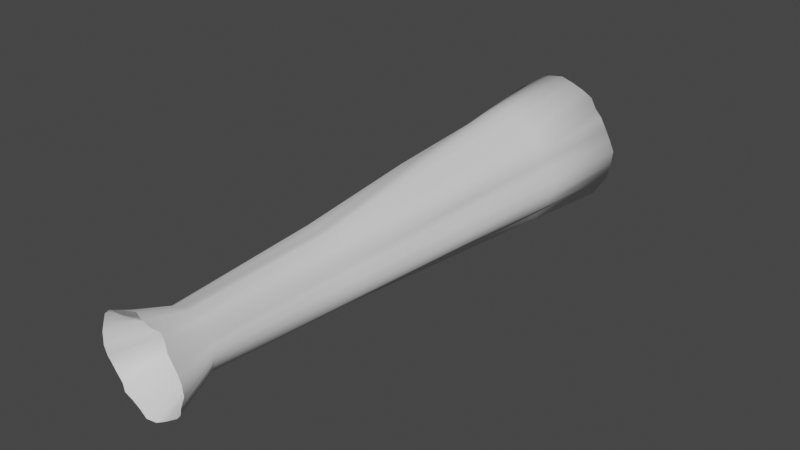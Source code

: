 # Source: suction_vfx_mesh.blend  (saved by Blender 3.5.10; exported with 4.5.12 LTS)
import bpy
from mathutils import Matrix  # noqa: F401  (used for matrix-valued properties, if any)

bpy.ops.wm.read_factory_settings(use_empty=True)
scene = bpy.context.scene
scene.name = 'Scene'

# ---- collections
col_collection = bpy.data.collections.new('Collection'); scene.collection.children.link(col_collection)

# ---- world
world_world = bpy.data.worlds.new('World'); scene.world = world_world
world_world.use_nodes = True; world_world.node_tree.nodes.clear()
_N = world_world.node_tree.nodes; _L = world_world.node_tree.links
n0 = _N.new('ShaderNodeOutputWorld'); n0.name = 'World Output'; n0.location = (300, 300)
n1 = _N.new('ShaderNodeBackground'); n1.name = 'Background'; n1.location = (10, 300)
n1.inputs[0].default_value = (0.05088, 0.05088, 0.05088, 1.0)
_L.new(n1.outputs[0], n0.inputs[0])
n0.is_active_output = True
world_world.color = (0.05088, 0.05088, 0.05088)
world_world.use_sun_shadow = False
world_world.sun_shadow_jitter_overblur = 0.0

# ---- meshes
me_cylinder = bpy.data.meshes.new('Cylinder')
me_cylinder.from_pydata([(0.01584, 3.658, 0.9556), (0.01263, -3.944, 0.6225), (0.1962, 3.642, 0.9106), (0.139, -3.979, 0.5948), (0.3722, 3.657, 0.8314), (0.2468, -3.966, 0.5469), (0.4868, 3.705, 0.7316), (0.3194, -3.906, 0.4954), (0.5759, 3.688, 0.5976), (0.3814, -3.92, 0.417), (0.6953, 3.66, 0.4984), (0.4527, -3.955, 0.332), (0.7684, 3.696, 0.3187), (0.5112, -3.945, 0.2111), (0.8404, 3.693, 0.1866), (0.5543, -3.937, 0.1201), (0.9139, 3.693, 0.02965), (0.5964, -3.939, 0.02565), (0.8984, 3.678, -0.1703), (0.603, -3.93, -0.1184), (0.8707, 3.653, -0.3696), (0.5735, -3.96, -0.2504), (0.7605, 3.653, -0.5373), (0.5236, -3.938, -0.3751), (0.6665, 3.663, -0.6837), (0.4392, -3.923, -0.4619), (0.5356, 3.677, -0.7853), (0.3477, -3.939, -0.517), (0.36, 3.694, -0.8885), (0.2362, -3.919, -0.5973), (0.1706, 3.653, -0.9564), (0.1227, -3.945, -0.6501), (0.01572, 3.623, -0.927), (0.01523, -3.984, -0.6275), (-0.1656, 3.647, -0.8714), (-0.1061, -3.96, -0.5844), (-0.368, 3.673, -0.8165), (-0.2593, -3.934, -0.5493), (-0.5157, 3.657, -0.7263), (-0.3619, -3.941, -0.4934), (-0.6214, 3.692, -0.6358), (-0.4387, -3.904, -0.4374), (-0.7712, 3.705, -0.5178), (-0.5386, -3.891, -0.3564), (-0.8386, 3.681, -0.3275), (-0.5828, -3.911, -0.2317), (-0.8472, 3.658, -0.1884), (-0.568, -3.952, -0.128), (-0.8433, 3.649, 0.009628), (-0.5791, -3.972, 0.006896), (-0.8891, 3.642, 0.2002), (-0.5977, -3.954, 0.1566), (-0.8202, 3.65, 0.3762), (-0.5663, -3.946, 0.2775), (-0.7879, 3.652, 0.5427), (-0.5373, -3.936, 0.3876), (-0.6458, 3.655, 0.6584), (-0.4489, -3.937, 0.468), (-0.4812, 3.642, 0.742), (-0.3186, -3.965, 0.5101), (-0.3593, 3.64, 0.8614), (-0.2291, -3.987, 0.558), (-0.1908, 3.641, 0.9309), (-0.1278, -3.969, 0.5964), (0.02058, -1.291, 0.4608), (0.1309, -1.294, 0.4944), (0.192, -1.296, 0.4316), (0.291, -1.287, 0.4215), (0.3527, -1.31, 0.3196), (0.3798, -1.319, 0.2432), (0.4052, -1.331, 0.165), (0.4447, -1.303, 0.09501), (0.5128, -1.298, 0.01884), (0.5324, -1.335, -0.1075), (0.5117, -1.318, -0.2198), (0.4549, -1.305, -0.2874), (0.4039, -1.314, -0.3422), (0.2863, -1.317, -0.3587), (0.1458, -1.297, -0.4126), (0.06826, -1.3, -0.4261), (0.005415, -1.298, -0.4444), (-0.05882, -1.325, -0.4445), (-0.1571, -1.33, -0.3988), (-0.2632, -1.318, -0.3643), (-0.3398, -1.329, -0.3703), (-0.3735, -1.302, -0.2846), (-0.4272, -1.284, -0.1666), (-0.46, -1.327, -0.07473), (-0.4658, -1.339, 0.006515), (-0.5312, -1.303, 0.1047), (-0.4974, -1.309, 0.1811), (-0.4017, -1.322, 0.2227), (-0.3435, -1.337, 0.3258), (-0.2534, -1.296, 0.4387), (-0.1442, -1.303, 0.4265), (-0.06203, -1.301, 0.4399), (0.01015, -3.34, 0.3861), (0.08575, -3.356, 0.3915), (0.1524, -3.362, 0.346), (0.2184, -3.329, 0.3353), (0.2669, -3.352, 0.2598), (0.3049, -3.357, 0.2177), (0.3481, -3.358, 0.1328), (0.3638, -3.345, 0.07724), (0.402, -3.35, 0.01557), (0.3941, -3.345, -0.08124), (0.3692, -3.367, -0.1599), (0.3444, -3.342, -0.2272), (0.2867, -3.347, -0.2829), (0.2257, -3.359, -0.3111), (0.1375, -3.333, -0.3646), (0.07225, -3.354, -0.3861), (0.0008714, -3.36, -0.3831), (-0.05843, -3.355, -0.3704), (-0.1527, -3.349, -0.3539), (-0.2216, -3.356, -0.309), (-0.2718, -3.344, -0.2884), (-0.3225, -3.343, -0.2257), (-0.3619, -3.329, -0.1411), (-0.3706, -3.361, -0.07381), (-0.3758, -3.367, 0.001065), (-0.4026, -3.347, 0.08687), (-0.3652, -3.349, 0.1557), (-0.3345, -3.353, 0.2146), (-0.2788, -3.355, 0.2783), (-0.2049, -3.352, 0.3345), (-0.1394, -3.358, 0.3577), (-0.07685, -3.358, 0.3678), (0.1496, 0.5373, 0.6569), (0.1465, 2.278, 0.7689), (0.2623, 0.561, 0.5682), (0.3225, 2.307, 0.6942), (0.3984, 0.5771, 0.5632), (0.4626, 2.306, 0.6492), (0.4997, 0.5463, 0.4393), (0.5622, 2.257, 0.5186), (0.5608, 0.5342, 0.368), (0.6604, 2.243, 0.4445), (0.5462, 0.5311, 0.2512), (0.6841, 2.295, 0.3013), (0.5504, 0.5302, 0.1375), (0.7211, 2.306, 0.1797), (0.6209, 0.5179, 0.009602), (0.803, 2.285, 0.03819), (0.6699, 0.4877, -0.133), (0.8155, 2.268, -0.1388), (0.6483, 0.5232, -0.2604), (0.7738, 2.26, -0.2915), (0.5161, 0.5233, -0.3709), (0.6309, 2.239, -0.4367), (0.4775, 0.5189, -0.4793), (0.5885, 2.249, -0.5807), (0.3691, 0.5126, -0.5009), (0.4933, 2.271, -0.6639), (0.2184, 0.5335, -0.5591), (0.3108, 2.307, -0.7609), (0.1083, 0.5564, -0.6043), (0.1405, 2.268, -0.8023), (0.003186, 0.5466, -0.6414), (-0.01164, 2.232, -0.7942), (-0.1237, 0.4923, -0.6429), (-0.1655, 2.22, -0.7967), (-0.2451, 0.4907, -0.5603), (-0.3089, 2.257, -0.7456), (-0.361, 0.4942, -0.4702), (-0.4083, 2.24, -0.6324), (-0.4819, 0.5035, -0.4601), (-0.5152, 2.284, -0.5475), (-0.575, 0.5267, -0.3693), (-0.6824, 2.296, -0.4677), (-0.6395, 0.5183, -0.232), (-0.7733, 2.257, -0.2849), (-0.6498, 0.5076, -0.1462), (-0.7924, 2.25, -0.1829), (-0.6016, 0.519, -0.01287), (-0.7422, 2.257, -0.008021), (-0.6707, 0.5157, 0.1366), (-0.7964, 2.239, 0.1391), (-0.6057, 0.4975, 0.2558), (-0.7185, 2.216, 0.282), (-0.5283, 0.5158, 0.3359), (-0.6707, 2.237, 0.4139), (-0.4769, 0.5166, 0.4471), (-0.5653, 2.239, 0.529), (-0.3805, 0.5422, 0.5456), (-0.4369, 2.25, 0.6206), (-0.2367, 0.5324, 0.5808), (-0.3207, 2.259, 0.7451), (-0.1084, 0.5276, 0.6686), (-0.1521, 2.257, 0.8394), (0.002564, 2.276, 0.8432), (0.003106, 0.5319, 0.6913), (0.02196, 4.078, 0.246), (0.06752, 4.073, 0.2346), (0.112, 4.077, 0.2146), (0.1409, 4.09, 0.1894), (0.1635, 4.085, 0.1555), (0.1936, 4.078, 0.1304), (0.2121, 4.087, 0.08505), (0.2303, 4.087, 0.05166), (0.2489, 4.086, 0.01201), (0.2449, 4.083, -0.03852), (0.2379, 4.076, -0.08887), (0.2101, 4.076, -0.1312), (0.1864, 4.079, -0.1682), (0.1533, 4.082, -0.1939), (0.1089, 4.087, -0.22), (0.06107, 4.076, -0.2371), (0.02193, 4.069, -0.2297), (-0.02389, 4.075, -0.2156), (-0.07501, 4.081, -0.2018), (-0.1123, 4.077, -0.179), (-0.139, 4.086, -0.1561), (-0.1769, 4.089, -0.1263), (-0.1939, 4.083, -0.07823), (-0.1961, 4.078, -0.04308), (-0.1951, 4.075, 0.006953), (-0.2067, 4.074, 0.05509), (-0.1893, 4.076, 0.09956), (-0.1811, 4.076, 0.1416), (-0.1452, 4.077, 0.1709), (-0.1036, 4.074, 0.192), (-0.07283, 4.073, 0.2221), (-0.03026, 4.073, 0.2397)], [], [(96, 1, 3, 97), (97, 3, 5, 98), (98, 5, 7, 99), (99, 7, 9, 100), (100, 9, 11, 101), (101, 11, 13, 102), (102, 13, 15, 103), (103, 15, 17, 104), (104, 17, 19, 105), (105, 19, 21, 106), (106, 21, 23, 107), (107, 23, 25, 108), (108, 25, 27, 109), (109, 27, 29, 110), (110, 29, 31, 111), (111, 31, 33, 112), (112, 33, 35, 113), (113, 35, 37, 114), (114, 37, 39, 115), (115, 39, 41, 116), (116, 41, 43, 117), (117, 43, 45, 118), (118, 45, 47, 119), (119, 47, 49, 120), (120, 49, 51, 121), (121, 51, 53, 122), (122, 53, 55, 123), (123, 55, 57, 124), (124, 57, 59, 125), (125, 59, 61, 126), (126, 61, 63, 127), (127, 63, 1, 96), (188, 95, 64, 191), (186, 94, 95, 188), (184, 93, 94, 186), (182, 92, 93, 184), (180, 91, 92, 182), (178, 90, 91, 180), (176, 89, 90, 178), (174, 88, 89, 176), (172, 87, 88, 174), (170, 86, 87, 172), (168, 85, 86, 170), (166, 84, 85, 168), (164, 83, 84, 166), (162, 82, 83, 164), (160, 81, 82, 162), (158, 80, 81, 160), (156, 79, 80, 158), (154, 78, 79, 156), (152, 77, 78, 154), (150, 76, 77, 152), (148, 75, 76, 150), (146, 74, 75, 148), (144, 73, 74, 146), (142, 72, 73, 144), (140, 71, 72, 142), (138, 70, 71, 140), (136, 69, 70, 138), (134, 68, 69, 136), (132, 67, 68, 134), (130, 66, 67, 132), (128, 65, 66, 130), (191, 64, 65, 128), (95, 127, 96, 64), (94, 126, 127, 95), (93, 125, 126, 94), (92, 124, 125, 93), (91, 123, 124, 92), (90, 122, 123, 91), (89, 121, 122, 90), (88, 120, 121, 89), (87, 119, 120, 88), (86, 118, 119, 87), (85, 117, 118, 86), (84, 116, 117, 85), (83, 115, 116, 84), (82, 114, 115, 83), (81, 113, 114, 82), (80, 112, 113, 81), (79, 111, 112, 80), (78, 110, 111, 79), (77, 109, 110, 78), (76, 108, 109, 77), (75, 107, 108, 76), (74, 106, 107, 75), (73, 105, 106, 74), (72, 104, 105, 73), (71, 103, 104, 72), (70, 102, 103, 71), (69, 101, 102, 70), (68, 100, 101, 69), (67, 99, 100, 68), (66, 98, 99, 67), (65, 97, 98, 66), (64, 96, 97, 65), (0, 190, 129, 2), (190, 191, 128, 129), (2, 129, 131, 4), (129, 128, 130, 131), (4, 131, 133, 6), (131, 130, 132, 133), (6, 133, 135, 8), (133, 132, 134, 135), (8, 135, 137, 10), (135, 134, 136, 137), (10, 137, 139, 12), (137, 136, 138, 139), (12, 139, 141, 14), (139, 138, 140, 141), (14, 141, 143, 16), (141, 140, 142, 143), (16, 143, 145, 18), (143, 142, 144, 145), (18, 145, 147, 20), (145, 144, 146, 147), (20, 147, 149, 22), (147, 146, 148, 149), (22, 149, 151, 24), (149, 148, 150, 151), (24, 151, 153, 26), (151, 150, 152, 153), (26, 153, 155, 28), (153, 152, 154, 155), (28, 155, 157, 30), (155, 154, 156, 157), (30, 157, 159, 32), (157, 156, 158, 159), (32, 159, 161, 34), (159, 158, 160, 161), (34, 161, 163, 36), (161, 160, 162, 163), (36, 163, 165, 38), (163, 162, 164, 165), (38, 165, 167, 40), (165, 164, 166, 167), (40, 167, 169, 42), (167, 166, 168, 169), (42, 169, 171, 44), (169, 168, 170, 171), (44, 171, 173, 46), (171, 170, 172, 173), (46, 173, 175, 48), (173, 172, 174, 175), (48, 175, 177, 50), (175, 174, 176, 177), (50, 177, 179, 52), (177, 176, 178, 179), (52, 179, 181, 54), (179, 178, 180, 181), (54, 181, 183, 56), (181, 180, 182, 183), (56, 183, 185, 58), (183, 182, 184, 185), (58, 185, 187, 60), (185, 184, 186, 187), (60, 187, 189, 62), (187, 186, 188, 189), (62, 189, 190, 0), (189, 188, 191, 190), (44, 46, 215, 214), (0, 2, 193, 192), (62, 0, 192, 223), (18, 20, 202, 201), (36, 38, 211, 210), (54, 56, 220, 219), (10, 12, 198, 197), (28, 30, 207, 206), (46, 48, 216, 215), (2, 4, 194, 193), (20, 22, 203, 202), (38, 40, 212, 211), (56, 58, 221, 220), (12, 14, 199, 198), (30, 32, 208, 207), (48, 50, 217, 216), (4, 6, 195, 194), (22, 24, 204, 203), (40, 42, 213, 212), (58, 60, 222, 221), (14, 16, 200, 199), (32, 34, 209, 208), (50, 52, 218, 217), (6, 8, 196, 195), (24, 26, 205, 204), (42, 44, 214, 213), (60, 62, 223, 222), (16, 18, 201, 200), (34, 36, 210, 209), (52, 54, 219, 218), (8, 10, 197, 196), (26, 28, 206, 205), (192, 193, 194, 195, 196, 197, 198, 199, 200, 201, 202, 203, 204, 205, 206, 207, 208, 209, 210, 211, 212, 213, 214, 215, 216, 217, 218, 219, 220, 221, 222, 223)])
me_cylinder.polygons.foreach_set('use_smooth', [True] * 193)
_uv = me_cylinder.uv_layers.new(name='UVMap')
_uv.uv.foreach_set('vector', [0.7022, 0.9047, 0.8258, 0.9796, 0.8113, 0.9838, 0.705, 0.9067, 0.705, 0.9067, 0.8113, 0.9838, 0.7863, 0.9822, 0.6812, 0.9075, 0.6812, 0.9075, 0.7863, 0.9822, 0.7593, 0.9748, 0.6756, 0.9034, 0.6756, 0.9034, 0.7593, 0.9748, 0.7183, 0.9765, 0.6361, 0.9062, 0.6361, 0.9062, 0.7183, 0.9765, 0.6739, 0.9809, 0.6141, 0.9068, 0.6141, 0.9068, 0.6739, 0.9809, 0.6106, 0.9797, 0.5697, 0.907, 0.5697, 0.907, 0.6106, 0.9797, 0.5631, 0.9787, 0.5406, 0.9053, 0.5406, 0.9053, 0.5631, 0.9787, 0.5136, 0.9789, 0.5084, 0.9059, 0.5084, 0.9059, 0.5136, 0.9789, 0.4383, 0.9779, 0.4577, 0.9054, 0.4577, 0.9054, 0.4383, 0.9779, 0.3692, 0.9816, 0.4166, 0.9081, 0.4166, 0.9081, 0.3692, 0.9816, 0.304, 0.9788, 0.3814, 0.905, 0.3814, 0.905, 0.304, 0.9788, 0.2586, 0.9769, 0.3522, 0.9057, 0.3522, 0.9057, 0.2586, 0.9769, 0.2298, 0.9789, 0.3375, 0.9071, 0.3375, 0.9071, 0.2298, 0.9789, 0.1878, 0.9764, 0.3095, 0.9039, 0.3095, 0.9039, 0.1878, 0.9764, 0.1602, 0.9797, 0.2983, 0.9065, 0.2983, 0.9065, 0.1602, 0.9797, 0.172, 0.9845, 0.2999, 0.9073, 0.2999, 0.9073, 0.172, 0.9845, 0.1945, 0.9815, 0.3065, 0.9067, 0.3065, 0.9067, 0.1945, 0.9815, 0.2129, 0.9783, 0.3151, 0.9058, 0.3151, 0.9058, 0.2129, 0.9783, 0.2422, 0.9792, 0.3386, 0.9067, 0.3386, 0.9067, 0.2422, 0.9792, 0.2715, 0.9746, 0.3494, 0.9052, 0.3494, 0.9052, 0.2715, 0.9746, 0.3138, 0.973, 0.3822, 0.9052, 0.3822, 0.9052, 0.3138, 0.973, 0.379, 0.9754, 0.4264, 0.9034, 0.4264, 0.9034, 0.379, 0.9754, 0.4333, 0.9805, 0.4616, 0.9074, 0.4616, 0.9074, 0.4333, 0.9805, 0.5038, 0.983, 0.5008, 0.9081, 0.5008, 0.9081, 0.5038, 0.983, 0.5821, 0.9808, 0.5456, 0.9056, 0.5456, 0.9056, 0.5821, 0.9808, 0.6454, 0.9798, 0.5816, 0.9059, 0.5816, 0.9059, 0.6454, 0.9798, 0.7029, 0.9786, 0.6124, 0.9064, 0.6124, 0.9064, 0.7029, 0.9786, 0.745, 0.9787, 0.6457, 0.9066, 0.6457, 0.9066, 0.745, 0.9787, 0.767, 0.9821, 0.6751, 0.9062, 0.6751, 0.9062, 0.767, 0.9821, 0.7921, 0.9848, 0.6873, 0.907, 0.6873, 0.907, 0.7921, 0.9848, 0.8122, 0.9827, 0.6926, 0.907, 0.6926, 0.907, 0.8122, 0.9827, 0.8258, 0.9796, 0.7022, 0.9047, 0.8499, 0.4259, 0.7303, 0.6523, 0.7412, 0.6511, 0.8618, 0.4253, 0.804, 0.4253, 0.7233, 0.6525, 0.7303, 0.6523, 0.8499, 0.4259, 0.7856, 0.4241, 0.7297, 0.6517, 0.7233, 0.6525, 0.804, 0.4253, 0.734, 0.4272, 0.6706, 0.6567, 0.7297, 0.6517, 0.7856, 0.4241, 0.6759, 0.4273, 0.6167, 0.6549, 0.6706, 0.6567, 0.734, 0.4272, 0.634, 0.4296, 0.5949, 0.6532, 0.6167, 0.6549, 0.6759, 0.4273, 0.5717, 0.4273, 0.555, 0.6525, 0.5949, 0.6532, 0.634, 0.4296, 0.4935, 0.4269, 0.5036, 0.657, 0.555, 0.6525, 0.5717, 0.4273, 0.4238, 0.4283, 0.4611, 0.6555, 0.5036, 0.657, 0.4935, 0.4269, 0.3789, 0.427, 0.4131, 0.6501, 0.4611, 0.6555, 0.4238, 0.4283, 0.3071, 0.426, 0.3513, 0.6524, 0.4131, 0.6501, 0.3789, 0.427, 0.2596, 0.4288, 0.3065, 0.6557, 0.3513, 0.6524, 0.3071, 0.426, 0.2543, 0.43, 0.3097, 0.6544, 0.3065, 0.6557, 0.2596, 0.4288, 0.2072, 0.4304, 0.2916, 0.6559, 0.3097, 0.6544, 0.2543, 0.43, 0.164, 0.4302, 0.2677, 0.6553, 0.2916, 0.6559, 0.2072, 0.4304, 0.1648, 0.4235, 0.2678, 0.6519, 0.2677, 0.6553, 0.164, 0.4302, 0.1841, 0.4223, 0.2774, 0.6522, 0.2678, 0.6519, 0.1648, 0.4235, 0.2078, 0.4251, 0.2844, 0.6518, 0.2774, 0.6522, 0.1841, 0.4223, 0.2383, 0.4277, 0.3126, 0.6543, 0.2844, 0.6518, 0.2078, 0.4251, 0.2495, 0.4269, 0.3212, 0.6538, 0.3126, 0.6543, 0.2383, 0.4277, 0.3062, 0.4264, 0.3499, 0.6528, 0.3212, 0.6538, 0.2495, 0.4269, 0.364, 0.4264, 0.3853, 0.6544, 0.3499, 0.6528, 0.3062, 0.4264, 0.4306, 0.4308, 0.444, 0.6565, 0.3853, 0.6544, 0.364, 0.4264, 0.5052, 0.4271, 0.5101, 0.6519, 0.444, 0.6565, 0.4306, 0.4308, 0.5721, 0.4255, 0.5499, 0.6525, 0.5101, 0.6519, 0.5052, 0.4271, 0.6316, 0.4254, 0.5865, 0.656, 0.5499, 0.6525, 0.5721, 0.4255, 0.6927, 0.425, 0.6274, 0.6545, 0.5865, 0.656, 0.6316, 0.4254, 0.73, 0.4235, 0.6674, 0.6534, 0.6274, 0.6545, 0.6927, 0.425, 0.7948, 0.4197, 0.7207, 0.6505, 0.6674, 0.6534, 0.73, 0.4235, 0.7974, 0.4217, 0.726, 0.6516, 0.7207, 0.6505, 0.7948, 0.4197, 0.8438, 0.4247, 0.7588, 0.6514, 0.726, 0.6516, 0.7974, 0.4217, 0.8618, 0.4253, 0.7412, 0.6511, 0.7588, 0.6514, 0.8438, 0.4247, 0.7303, 0.6523, 0.6926, 0.907, 0.7022, 0.9047, 0.7412, 0.6511, 0.7233, 0.6525, 0.6873, 0.907, 0.6926, 0.907, 0.7303, 0.6523, 0.7297, 0.6517, 0.6751, 0.9062, 0.6873, 0.907, 0.7233, 0.6525, 0.6706, 0.6567, 0.6457, 0.9066, 0.6751, 0.9062, 0.7297, 0.6517, 0.6167, 0.6549, 0.6124, 0.9064, 0.6457, 0.9066, 0.6706, 0.6567, 0.5949, 0.6532, 0.5816, 0.9059, 0.6124, 0.9064, 0.6167, 0.6549, 0.555, 0.6525, 0.5456, 0.9056, 0.5816, 0.9059, 0.5949, 0.6532, 0.5036, 0.657, 0.5008, 0.9081, 0.5456, 0.9056, 0.555, 0.6525, 0.4611, 0.6555, 0.4616, 0.9074, 0.5008, 0.9081, 0.5036, 0.657, 0.4131, 0.6501, 0.4264, 0.9034, 0.4616, 0.9074, 0.4611, 0.6555, 0.3513, 0.6524, 0.3822, 0.9052, 0.4264, 0.9034, 0.4131, 0.6501, 0.3065, 0.6557, 0.3494, 0.9052, 0.3822, 0.9052, 0.3513, 0.6524, 0.3097, 0.6544, 0.3386, 0.9067, 0.3494, 0.9052, 0.3065, 0.6557, 0.2916, 0.6559, 0.3151, 0.9058, 0.3386, 0.9067, 0.3097, 0.6544, 0.2677, 0.6553, 0.3065, 0.9067, 0.3151, 0.9058, 0.2916, 0.6559, 0.2678, 0.6519, 0.2999, 0.9073, 0.3065, 0.9067, 0.2677, 0.6553, 0.2774, 0.6522, 0.2983, 0.9065, 0.2999, 0.9073, 0.2678, 0.6519, 0.2844, 0.6518, 0.3095, 0.9039, 0.2983, 0.9065, 0.2774, 0.6522, 0.3126, 0.6543, 0.3375, 0.9071, 0.3095, 0.9039, 0.2844, 0.6518, 0.3212, 0.6538, 0.3522, 0.9057, 0.3375, 0.9071, 0.3126, 0.6543, 0.3499, 0.6528, 0.3814, 0.905, 0.3522, 0.9057, 0.3212, 0.6538, 0.3853, 0.6544, 0.4166, 0.9081, 0.3814, 0.905, 0.3499, 0.6528, 0.444, 0.6565, 0.4577, 0.9054, 0.4166, 0.9081, 0.3853, 0.6544, 0.5101, 0.6519, 0.5084, 0.9059, 0.4577, 0.9054, 0.444, 0.6565, 0.5499, 0.6525, 0.5406, 0.9053, 0.5084, 0.9059, 0.5101, 0.6519, 0.5865, 0.656, 0.5697, 0.907, 0.5406, 0.9053, 0.5499, 0.6525, 0.6274, 0.6545, 0.6141, 0.9068, 0.5697, 0.907, 0.5865, 0.656, 0.6674, 0.6534, 0.6361, 0.9062, 0.6141, 0.9068, 0.6274, 0.6545, 0.7207, 0.6505, 0.6756, 0.9034, 0.6361, 0.9062, 0.6674, 0.6534, 0.726, 0.6516, 0.6812, 0.9075, 0.6756, 0.9034, 0.7207, 0.6505, 0.7588, 0.6514, 0.705, 0.9067, 0.6812, 0.9075, 0.726, 0.6516, 0.7412, 0.6511, 0.7022, 0.9047, 0.705, 0.9067, 0.7588, 0.6514, 1.0, 0.09879, 0.9412, 0.2093, 0.9023, 0.2092, 0.9765, 0.1008, 0.9412, 0.2093, 0.8618, 0.4253, 0.8438, 0.4247, 0.9023, 0.2092, 0.9765, 0.1008, 0.9023, 0.2092, 0.8633, 0.2055, 0.9351, 0.09898, 0.9023, 0.2092, 0.8438, 0.4247, 0.7974, 0.4217, 0.8633, 0.2055, 0.9351, 0.09898, 0.8633, 0.2055, 0.8398, 0.2056, 0.8829, 0.09292, 0.8633, 0.2055, 0.7974, 0.4217, 0.7948, 0.4197, 0.8398, 0.2056, 0.8829, 0.09292, 0.8398, 0.2056, 0.7715, 0.2118, 0.8128, 0.09505, 0.8398, 0.2056, 0.7948, 0.4197, 0.73, 0.4235, 0.7715, 0.2118, 0.8128, 0.09505, 0.7715, 0.2118, 0.7327, 0.2135, 0.7609, 0.0985, 0.7715, 0.2118, 0.73, 0.4235, 0.6927, 0.425, 0.7327, 0.2135, 0.7609, 0.0985, 0.7327, 0.2135, 0.6578, 0.207, 0.6669, 0.09409, 0.7327, 0.2135, 0.6927, 0.425, 0.6316, 0.4254, 0.6578, 0.207, 0.6669, 0.09409, 0.6578, 0.207, 0.5942, 0.2057, 0.5978, 0.09441, 0.6578, 0.207, 0.6316, 0.4254, 0.5721, 0.4255, 0.5942, 0.2057, 0.5978, 0.09441, 0.5942, 0.2057, 0.5202, 0.2083, 0.5157, 0.0945, 0.5942, 0.2057, 0.5721, 0.4255, 0.5052, 0.4271, 0.5202, 0.2083, 0.5157, 0.0945, 0.5202, 0.2083, 0.4276, 0.2104, 0.4111, 0.09635, 0.5202, 0.2083, 0.5052, 0.4271, 0.4306, 0.4308, 0.4276, 0.2104, 0.4111, 0.09635, 0.4276, 0.2104, 0.3477, 0.2113, 0.3069, 0.09947, 0.4276, 0.2104, 0.4306, 0.4308, 0.364, 0.4264, 0.3477, 0.2113, 0.3069, 0.09947, 0.3477, 0.2113, 0.2718, 0.2139, 0.2192, 0.09948, 0.3477, 0.2113, 0.364, 0.4264, 0.3062, 0.4264, 0.2718, 0.2139, 0.2192, 0.09948, 0.2718, 0.2139, 0.1965, 0.2127, 0.1426, 0.09821, 0.2718, 0.2139, 0.3062, 0.4264, 0.2495, 0.4269, 0.1965, 0.2127, 0.1426, 0.09821, 0.1965, 0.2127, 0.153, 0.21, 0.08947, 0.09645, 0.1965, 0.2127, 0.2495, 0.4269, 0.2383, 0.4277, 0.153, 0.21, 0.08947, 0.09645, 0.153, 0.21, 0.1022, 0.2056, 0.03549, 0.09438, 0.153, 0.21, 0.2383, 0.4277, 0.2078, 0.4251, 0.1022, 0.2056, 0.03549, 0.09438, 0.1022, 0.2056, 0.08061, 0.2103, 0.0, 0.09944, 0.1022, 0.2056, 0.2078, 0.4251, 0.1841, 0.4223, 0.08061, 0.2103, 0.0, 0.09944, 0.08061, 0.2103, 0.08481, 0.2149, 0.01535, 0.1031, 0.08061, 0.2103, 0.1841, 0.4223, 0.1648, 0.4235, 0.08481, 0.2149, 0.01535, 0.1031, 0.08481, 0.2149, 0.08351, 0.2163, 0.04444, 0.1001, 0.08481, 0.2149, 0.1648, 0.4235, 0.164, 0.4302, 0.08351, 0.2163, 0.04444, 0.1001, 0.08351, 0.2163, 0.1102, 0.2118, 0.07314, 0.09695, 0.08351, 0.2163, 0.164, 0.4302, 0.2072, 0.4304, 0.1102, 0.2118, 0.07314, 0.09695, 0.1102, 0.2118, 0.1695, 0.2138, 0.1203, 0.09887, 0.1102, 0.2118, 0.2072, 0.4304, 0.2543, 0.43, 0.1695, 0.2138, 0.1203, 0.09887, 0.1695, 0.2138, 0.2139, 0.2084, 0.1677, 0.09458, 0.1695, 0.2138, 0.2543, 0.43, 0.2596, 0.4288, 0.2139, 0.2084, 0.1677, 0.09458, 0.2139, 0.2084, 0.2556, 0.2069, 0.2294, 0.09301, 0.2139, 0.2084, 0.2596, 0.4288, 0.3071, 0.426, 0.2556, 0.2069, 0.2294, 0.09301, 0.2556, 0.2069, 0.3512, 0.2118, 0.3289, 0.09594, 0.2556, 0.2069, 0.3071, 0.426, 0.3789, 0.427, 0.3512, 0.2118, 0.3289, 0.09594, 0.3512, 0.2118, 0.4045, 0.2126, 0.4017, 0.09879, 0.3512, 0.2118, 0.3789, 0.427, 0.4238, 0.4283, 0.4045, 0.2126, 0.4017, 0.09879, 0.4045, 0.2126, 0.496, 0.2117, 0.5052, 0.09997, 0.4045, 0.2126, 0.4238, 0.4283, 0.4935, 0.4269, 0.496, 0.2117, 0.5052, 0.09997, 0.496, 0.2117, 0.5729, 0.214, 0.6049, 0.1008, 0.496, 0.2117, 0.4935, 0.4269, 0.5717, 0.4273, 0.5729, 0.214, 0.6049, 0.1008, 0.5729, 0.214, 0.6477, 0.2168, 0.697, 0.09983, 0.5729, 0.214, 0.5717, 0.4273, 0.634, 0.4296, 0.6477, 0.2168, 0.697, 0.09983, 0.6477, 0.2168, 0.7167, 0.2142, 0.784, 0.09954, 0.6477, 0.2168, 0.634, 0.4296, 0.6759, 0.4273, 0.7167, 0.2142, 0.784, 0.09954, 0.7167, 0.2142, 0.7769, 0.2139, 0.8446, 0.09919, 0.7167, 0.2142, 0.6759, 0.4273, 0.734, 0.4272, 0.7769, 0.2139, 0.8446, 0.09919, 0.7769, 0.2139, 0.8248, 0.2126, 0.8883, 0.1008, 0.7769, 0.2139, 0.734, 0.4272, 0.7856, 0.4241, 0.8248, 0.2126, 0.8883, 0.1008, 0.8248, 0.2126, 0.8899, 0.2115, 0.9507, 0.101, 0.8248, 0.2126, 0.7856, 0.4241, 0.804, 0.4253, 0.8899, 0.2115, 0.9507, 0.101, 0.8899, 0.2115, 0.9393, 0.2117, 0.9871, 0.1009, 0.8899, 0.2115, 0.804, 0.4253, 0.8499, 0.4259, 0.9393, 0.2117, 0.9871, 0.1009, 0.9393, 0.2117, 0.9412, 0.2093, 1.0, 0.09879, 0.9393, 0.2117, 0.8499, 0.4259, 0.8618, 0.4253, 0.9412, 0.2093, 0.3289, 0.09594, 0.4017, 0.09879, 0.4777, 0.04685, 0.4593, 0.04613, 1.0, 0.09879, 0.9765, 0.1008, 0.6229, 0.04736, 0.6289, 0.04684, 0.9871, 0.1009, 1.0, 0.09879, 0.6289, 0.04684, 0.6256, 0.04738, 0.4111, 0.09635, 0.3069, 0.09947, 0.4537, 0.04702, 0.4801, 0.04623, 0.07314, 0.09695, 0.1203, 0.09887, 0.4066, 0.04686, 0.3947, 0.04638, 0.784, 0.09954, 0.8446, 0.09919, 0.5896, 0.04695, 0.5743, 0.04703, 0.7609, 0.0985, 0.6669, 0.09409, 0.5447, 0.04566, 0.5684, 0.04677, 0.03549, 0.09438, 0.0, 0.09944, 0.3762, 0.04701, 0.3852, 0.04573, 0.4017, 0.09879, 0.5052, 0.09997, 0.5038, 0.04714, 0.4777, 0.04685, 0.9765, 0.1008, 0.9351, 0.09898, 0.6124, 0.04689, 0.6229, 0.04736, 0.3069, 0.09947, 0.2192, 0.09948, 0.4316, 0.04702, 0.4537, 0.04702, 0.1203, 0.09887, 0.1677, 0.09458, 0.4186, 0.04578, 0.4066, 0.04686, 0.8446, 0.09919, 0.8883, 0.1008, 0.6006, 0.04735, 0.5896, 0.04695, 0.6669, 0.09409, 0.5978, 0.09441, 0.5272, 0.04574, 0.5447, 0.04566, 0.0, 0.09944, 0.01535, 0.1031, 0.3801, 0.04794, 0.3762, 0.04701, 0.5052, 0.09997, 0.6049, 0.1008, 0.529, 0.04734, 0.5038, 0.04714, 0.9351, 0.09898, 0.8829, 0.09292, 0.5993, 0.04536, 0.6124, 0.04689, 0.2192, 0.09948, 0.1426, 0.09821, 0.4122, 0.0467, 0.4316, 0.04702, 0.1677, 0.09458, 0.2294, 0.09301, 0.4342, 0.04538, 0.4186, 0.04578, 0.8883, 0.1008, 0.9507, 0.101, 0.6164, 0.0474, 0.6006, 0.04735, 0.5978, 0.09441, 0.5157, 0.0945, 0.5065, 0.04576, 0.5272, 0.04574, 0.01535, 0.1031, 0.04444, 0.1001, 0.3874, 0.04718, 0.3801, 0.04794, 0.6049, 0.1008, 0.697, 0.09983, 0.5523, 0.04711, 0.529, 0.04734, 0.8829, 0.09292, 0.8128, 0.09505, 0.5816, 0.0459, 0.5993, 0.04536, 0.1426, 0.09821, 0.08947, 0.09645, 0.3988, 0.04626, 0.4122, 0.0467, 0.2294, 0.09301, 0.3289, 0.09594, 0.4593, 0.04613, 0.4342, 0.04538, 0.9507, 0.101, 0.9871, 0.1009, 0.6256, 0.04738, 0.6164, 0.0474, 0.5157, 0.0945, 0.4111, 0.09635, 0.4801, 0.04623, 0.5065, 0.04576, 0.04444, 0.1001, 0.07314, 0.09695, 0.3947, 0.04638, 0.3874, 0.04718, 0.697, 0.09983, 0.784, 0.09954, 0.5743, 0.04703, 0.5523, 0.04711, 0.8128, 0.09505, 0.7609, 0.0985, 0.5684, 0.04677, 0.5816, 0.0459, 0.08947, 0.09645, 0.03549, 0.09438, 0.3852, 0.04573, 0.3988, 0.04626, 0.489, 0.003719, 0.5047, 0.007395, 0.52, 0.01386, 0.53, 0.022, 0.5378, 0.03294, 0.5481, 0.04104, 0.5545, 0.05571, 0.5608, 0.0665, 0.5672, 0.07931, 0.5658, 0.09564, 0.5634, 0.1119, 0.5538, 0.1256, 0.5456, 0.1375, 0.5343, 0.1458, 0.519, 0.1543, 0.5025, 0.1598, 0.489, 0.1574, 0.4733, 0.1529, 0.4557, 0.1484, 0.4428, 0.141, 0.4336, 0.1336, 0.4206, 0.124, 0.4147, 0.1085, 0.414, 0.09711, 0.4143, 0.08095, 0.4103, 0.06539, 0.4163, 0.05102, 0.4191, 0.03743, 0.4315, 0.02798, 0.4458, 0.02116, 0.4564, 0.01141, 0.4711, 0.005731])
me_cylinder.update()

# ---- objects
ob_cylinder = bpy.data.objects.new('Cylinder', me_cylinder)

# ---- transforms, parenting, visibility, modifiers, constraints
ob_cylinder.location = (0.0, 0.0, 0.0)

# ---- collection membership
col_collection.objects.link(ob_cylinder)

# ---- scene / render settings (as saved in the file)
scene.frame_start = 1; scene.frame_end = 250; scene.frame_set(1)
scene.render.engine = 'BLENDER_EEVEE_NEXT'
scene.cycles.sampling_pattern = 'TABULATED_SOBOL'
scene.view_settings.view_transform = 'Filmic'
bpy.context.view_layer.update()

# ---- added for rendering (the .blend has no active camera and no usable light): camera, sun
cam_auto = bpy.data.cameras.new('AutoCamera')
cam_auto.lens = 50.0
cam_auto.sensor_width = 36.0
cam_auto.clip_end = 1000.0
ob_auto_camera = bpy.data.objects.new('AutoCamera', cam_auto)
scene.collection.objects.link(ob_auto_camera)
ob_auto_camera.location = (7.87029, -9.37799, 6.28593)
ob_auto_camera.rotation_euler = (1.09748, -7.21219e-08, 0.694738)
scene.camera = ob_auto_camera
light_auto_sun = bpy.data.lights.new('AutoSun', 'SUN')
light_auto_sun.energy = 3.0
light_auto_sun.angle = 0.0523599
ob_auto_sun = bpy.data.objects.new('AutoSun', light_auto_sun)
scene.collection.objects.link(ob_auto_sun)
ob_auto_sun.rotation_euler = (0.872665, 0.174533, 0.523599)
bpy.context.view_layer.update()
